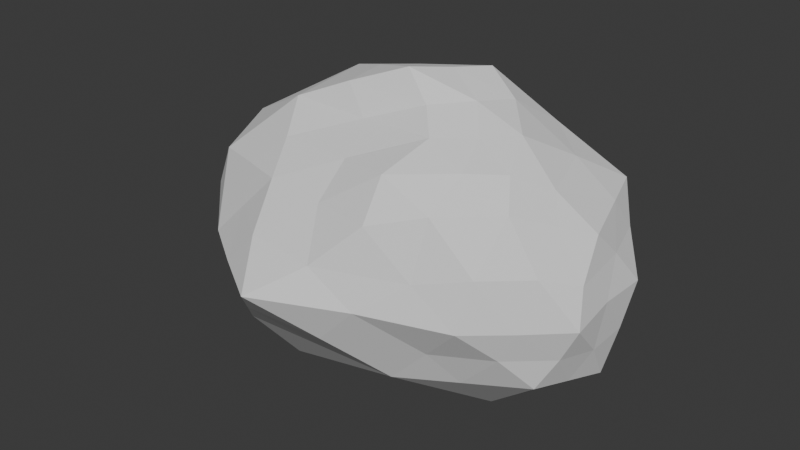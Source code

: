 # Source: Asteroid1.blend  (saved by Blender 4.0.36; exported with 4.5.12 LTS)
import bpy
from mathutils import Matrix  # noqa: F401  (used for matrix-valued properties, if any)

bpy.ops.wm.read_factory_settings(use_empty=True)
scene = bpy.context.scene
scene.name = 'Scene'

# ---- collections
col_collection = bpy.data.collections.new('Collection'); scene.collection.children.link(col_collection)

# ---- world
world_world = bpy.data.worlds.new('World'); scene.world = world_world
world_world.use_nodes = True; world_world.node_tree.nodes.clear()
_N = world_world.node_tree.nodes; _L = world_world.node_tree.links
n0 = _N.new('ShaderNodeOutputWorld'); n0.name = 'World Output'; n0.location = (300, 300)
n1 = _N.new('ShaderNodeBackground'); n1.name = 'Background'; n1.location = (10, 300)
n1.inputs[0].default_value = (0.05088, 0.05088, 0.05088, 1.0)
_L.new(n1.outputs[0], n0.inputs[0])
n0.is_active_output = True
world_world.color = (0.05088, 0.05088, 0.05088)
world_world.use_sun_shadow = False
world_world.sun_shadow_jitter_overblur = 0.0

# ---- meshes
me_icosphere = bpy.data.meshes.new('Icosphere')
me_icosphere.from_pydata([(-0.2189, 0.0295, -1.063), (1.326, -0.4413, -0.4802), (-0.6481, -0.896, -0.5266), (-1.461, -0.003415, -0.4506), (-0.3791, 0.8971, -0.4556), (1.245, 0.5591, -0.4587), (0.4027, -0.9374, 0.5178), (-1.19, -0.5258, 0.4472), (-1.117, 0.5237, 0.452), (0.5137, 0.7712, 0.6008), (1.468, -0.0779, 0.4765), (0.09684, -0.1441, 1.212), (-0.5788, -0.5408, -0.9598), (0.842, -0.1773, -0.9428), (0.4557, -0.7461, -0.6133), (1.496, 0.05946, -0.5479), (0.7729, 0.4038, -0.8947), (-1.073, -0.03252, -0.8904), (-1.249, -0.5275, -0.5667), (-0.2907, 0.5325, -0.7687), (-1.087, 0.5008, -0.5148), (0.4076, 0.8618, -0.5562), (1.572, -0.3858, -0.00498), (1.554, 0.3173, 0.02895), (-0.2436, -1.336, -0.01911), (1.022, -0.8491, -0.02188), (-1.563, -0.3092, -0.0002729), (-1.022, -0.8235, -0.02217), (-0.811, 0.811, 0.01296), (-1.501, 0.3095, 0.001116), (1.02, 0.8158, 0.0467), (0.01393, 1.098, -0.1137), (1.152, -0.547, 0.6742), (-0.4863, -0.7975, 0.5137), (-1.395, 2.072e-05, 0.5258), (-0.3481, 0.7445, 0.6354), (1.268, 0.589, 0.5504), (0.4745, -0.4126, 0.9219), (0.9554, -0.1456, 0.982), (-0.6832, -0.3366, 0.8926), (-0.6558, 0.2341, 0.9645), (0.4107, 0.3027, 1.169), (0.01393, 1.098, -0.1137), (0.5137, 0.7712, 0.6008), (-0.3481, 0.7445, 0.6354), (1.02, 0.8158, 0.0467), (-0.3989, -0.2556, -1.011), (1.084, -0.3093, -0.7115), (-0.0962, -0.821, -0.5699), (1.411, -0.1909, -0.5141), (1.009, 0.4815, -0.6767), (-0.6458, -0.001507, -0.9767), (-1.355, -0.2654, -0.5087), (-0.2548, 0.281, -0.9159), (-0.7361, 0.7033, -0.491), (0.8254, 0.7114, -0.5087), (1.455, -0.387, -0.2442), (1.491, 0.1194, 0.2802), (-0.4409, -1.118, -0.2716), (0.7279, -0.8941, 0.2263), (-1.512, -0.1563, -0.2254), (-1.106, -0.6746, 0.2125), (-0.5971, 0.8569, -0.2251), (-1.309, 0.4166, 0.2266), (1.132, 0.6875, -0.206), (1.02, 0.8158, 0.0467), (0.7552, -0.7656, 0.6217), (-0.8163, -0.6695, 0.486), (-1.256, 0.2619, 0.4889), (0.08281, 0.7579, 0.6181), (1.363, 0.2878, 0.5289), (0.3863, -0.7463, 0.7763), (0.559, -0.05591, 1.072), (-0.9364, -0.4312, 0.6699), (-0.8865, 0.3789, 0.7083), (0.4542, 0.522, 0.8928), (-0.6135, -0.7184, -0.7432), (0.3116, -0.07388, -1.003), (0.891, -0.5937, -0.5467), (1.37, 0.3093, -0.5033), (0.277, 0.2167, -0.9789), (-1.267, -0.01797, -0.6705), (-0.9487, -0.7117, -0.5467), (-0.3377, 0.7188, -0.6175), (-1.274, 0.2487, -0.4827), (0.02258, 0.8676, -0.4899), (1.513, -0.2824, 0.2334), (1.409, 0.4452, -0.2269), (0.0971, -1.098, 0.2148), (1.177, -0.6241, -0.2495), (-1.376, -0.4175, 0.2235), (-0.8351, -0.8598, -0.2744), (-0.9641, 0.6673, 0.2325), (-1.481, 0.153, -0.2247), (0.7668, 0.7935, 0.3238), (-0.1791, 0.9927, -0.2779), (1.325, -0.2911, 0.5594), (-0.03751, -0.8467, 0.4976), (-1.292, -0.2629, 0.4865), (-0.7326, 0.6341, 0.5437), (0.8929, 0.6814, 0.5733), (0.3119, -0.2385, 1.04), (1.215, -0.1625, 0.7129), (-0.301, -0.2548, 1.06), (-0.2873, 0.03054, 1.096), (0.2628, 0.09607, 1.182), (0.7025, 0.1412, 1.063), (1.108, 0.2223, 0.7724), (0.8334, 0.4322, 0.8653), (-0.1307, 0.2532, 1.075), (0.02312, 0.5084, 0.9102), (-0.502, 0.4893, 0.8), (-0.6695, -0.05122, 0.9286), (-1.026, 0.1171, 0.7452), (-1.039, -0.1683, 0.7092), (-0.08875, -0.3622, 0.8883), (-0.5621, -0.5753, 0.7089), (0.002414, -0.6379, 0.7379), (0.7299, -0.259, 0.9356), (0.7944, -0.511, 0.8173), (1.041, -0.3853, 0.8365), (1.399, 0.4446, 0.3042), (1.294, 0.5718, 0.02887), (1.145, 0.7033, 0.297), (-0.1748, 0.9324, 0.2462), (-0.4037, 0.962, -0.06013), (-0.5796, 0.7778, 0.3242), (-1.448, 0.1548, 0.2634), (-1.532, 0.0001547, 0.0004217), (-1.479, -0.1546, 0.2628), (-0.7579, -0.8092, 0.2448), (-0.6551, -1.071, -0.02634), (-0.4252, -1.045, 0.2319), (1.08, -0.7619, 0.3211), (1.299, -0.619, -0.01707), (1.358, -0.5245, 0.3261), (0.5052, 0.9739, -0.05599), (0.7131, 0.8398, -0.256), (0.2131, 0.9768, -0.3305), (-1.156, 0.5602, 0.007038), (-0.949, 0.6559, -0.2509), (-1.294, 0.4052, -0.2568), (-1.292, -0.5664, -0.01122), (-1.406, -0.4183, -0.2835), (-1.136, -0.6755, -0.2944), (0.4166, -1.06, -0.01181), (0.1287, -1.049, -0.3104), (0.7435, -0.7573, -0.3147), (1.547, -0.03977, 0.03271), (1.534, -0.1266, -0.2679), (1.53, 0.1916, -0.265), (0.5896, 0.6338, -0.7267), (0.2411, 0.4682, -0.8317), (0.05843, 0.6972, -0.6625), (-0.6888, 0.5167, -0.6418), (-0.6817, 0.25, -0.8295), (-1.08, 0.2342, -0.7026), (-1.161, -0.28, -0.7286), (-0.8258, -0.2867, -0.9251), (-0.9141, -0.5341, -0.7633), (1.134, 0.2316, -0.7213), (1.169, -0.0589, -0.7454), (0.8074, 0.1133, -0.9188), (-0.06157, -0.6434, -0.7866), (0.1316, -0.359, -0.9513), (0.6488, -0.4617, -0.778), (0.2547, 0.9478, 0.2261), (0.08281, 0.7579, 0.6181), (0.7668, 0.7935, 0.3238), (-0.1748, 0.9324, 0.2462), (0.5052, 0.9739, -0.05599), (0.5137, 0.7712, 0.6008), (0.01393, 1.098, -0.1137), (-0.3481, 0.7445, 0.6354), (-0.1748, 0.9324, 0.2462), (0.08281, 0.7579, 0.6181), (0.7668, 0.7935, 0.3238), (0.5052, 0.9739, -0.05599)], [], [(0, 77, 46), (1, 47, 49), (0, 46, 51), (0, 51, 53), (0, 53, 80), (1, 49, 56), (2, 48, 58), (3, 52, 60), (4, 54, 62), (5, 55, 64), (1, 56, 89), (2, 58, 91), (3, 60, 93), (4, 62, 95), (5, 64, 87), (6, 66, 71), (7, 67, 73), (8, 68, 74), (9, 69, 75), (10, 70, 102), (38, 106, 72), (38, 107, 106), (36, 100, 108), (41, 109, 105), (41, 110, 109), (35, 99, 111), (40, 112, 104), (40, 113, 112), (34, 98, 114), (39, 115, 103), (39, 116, 115), (33, 97, 117), (37, 118, 101), (37, 119, 118), (32, 96, 120), (23, 121, 57), (23, 122, 121), (30, 94, 123), (177, 172, 42, 170), (31, 125, 124), (28, 92, 126), (29, 127, 63), (29, 128, 127), (26, 90, 129), (27, 130, 61), (27, 131, 130), (24, 88, 132), (25, 133, 59), (25, 134, 133), (22, 86, 135), (176, 65, 45, 168), (30, 137, 136), (21, 85, 138), (28, 139, 92), (28, 140, 139), (20, 84, 141), (26, 142, 90), (26, 143, 142), (18, 82, 144), (24, 145, 88), (24, 146, 145), (14, 78, 147), (22, 148, 86), (22, 149, 148), (15, 79, 150), (16, 151, 50), (16, 152, 151), (19, 83, 153), (19, 154, 83), (19, 155, 154), (17, 81, 156), (17, 157, 81), (17, 158, 157), (12, 76, 159), (15, 160, 79), (15, 161, 160), (13, 77, 162), (12, 163, 76), (12, 164, 163), (13, 47, 165), (42, 169, 166), (45, 170, 168), (175, 171, 43, 167), (174, 173, 44, 169), (172, 174, 169, 42), (31, 124, 174, 172), (124, 35, 173, 174), (173, 175, 167, 44), (35, 69, 175, 173), (69, 9, 171, 175), (168, 166, 43), (168, 170, 166), (170, 42, 166), (166, 167, 43), (166, 169, 167), (169, 44, 167), (165, 78, 14), (165, 47, 78), (47, 1, 78), (163, 165, 14), (163, 164, 165), (164, 13, 165), (76, 48, 2), (76, 163, 48), (163, 14, 48), (162, 80, 16), (162, 77, 80), (77, 0, 80), (160, 162, 16), (160, 161, 162), (161, 13, 162), (79, 50, 5), (79, 160, 50), (160, 16, 50), (159, 82, 18), (159, 76, 82), (76, 2, 82), (157, 159, 18), (157, 158, 159), (158, 12, 159), (81, 52, 3), (81, 157, 52), (157, 18, 52), (156, 84, 20), (156, 81, 84), (81, 3, 84), (154, 156, 20), (154, 155, 156), (155, 17, 156), (83, 54, 4), (83, 154, 54), (154, 20, 54), (153, 85, 21), (153, 83, 85), (83, 4, 85), (151, 153, 21), (151, 152, 153), (152, 19, 153), (50, 55, 5), (50, 151, 55), (151, 21, 55), (150, 87, 23), (150, 79, 87), (79, 5, 87), (148, 150, 23), (148, 149, 150), (149, 15, 150), (86, 57, 10), (86, 148, 57), (148, 23, 57), (147, 89, 25), (147, 78, 89), (78, 1, 89), (145, 147, 25), (145, 146, 147), (146, 14, 147), (88, 59, 6), (88, 145, 59), (145, 25, 59), (144, 91, 27), (144, 82, 91), (82, 2, 91), (142, 144, 27), (142, 143, 144), (143, 18, 144), (90, 61, 7), (90, 142, 61), (142, 27, 61), (141, 93, 29), (141, 84, 93), (84, 3, 93), (139, 141, 29), (139, 140, 141), (140, 20, 141), (92, 63, 8), (92, 139, 63), (139, 29, 63), (138, 95, 31), (138, 85, 95), (85, 4, 95), (136, 138, 31), (136, 137, 138), (137, 21, 138), (171, 176, 168, 43), (9, 94, 176, 171), (94, 30, 65, 176), (135, 96, 32), (135, 86, 96), (86, 10, 96), (133, 135, 32), (133, 134, 135), (134, 22, 135), (59, 66, 6), (59, 133, 66), (133, 32, 66), (132, 97, 33), (132, 88, 97), (88, 6, 97), (130, 132, 33), (130, 131, 132), (131, 24, 132), (61, 67, 7), (61, 130, 67), (130, 33, 67), (129, 98, 34), (129, 90, 98), (90, 7, 98), (127, 129, 34), (127, 128, 129), (128, 26, 129), (63, 68, 8), (63, 127, 68), (127, 34, 68), (126, 99, 35), (126, 92, 99), (92, 8, 99), (124, 126, 35), (124, 125, 126), (125, 28, 126), (65, 177, 170, 45), (30, 136, 177, 65), (136, 31, 172, 177), (123, 100, 36), (123, 94, 100), (94, 9, 100), (121, 123, 36), (121, 122, 123), (122, 30, 123), (57, 70, 10), (57, 121, 70), (121, 36, 70), (120, 102, 38), (120, 96, 102), (96, 10, 102), (118, 120, 38), (118, 119, 120), (119, 32, 120), (101, 72, 11), (101, 118, 72), (118, 38, 72), (117, 71, 37), (117, 97, 71), (97, 6, 71), (115, 117, 37), (115, 116, 117), (116, 33, 117), (103, 101, 11), (103, 115, 101), (115, 37, 101), (114, 73, 39), (114, 98, 73), (98, 7, 73), (112, 114, 39), (112, 113, 114), (113, 34, 114), (104, 103, 11), (104, 112, 103), (112, 39, 103), (111, 74, 40), (111, 99, 74), (99, 8, 74), (109, 111, 40), (109, 110, 111), (110, 35, 111), (105, 104, 11), (105, 109, 104), (109, 40, 104), (108, 75, 41), (108, 100, 75), (100, 9, 75), (106, 108, 41), (106, 107, 108), (107, 36, 108), (72, 105, 11), (72, 106, 105), (106, 41, 105), (102, 107, 38), (102, 70, 107), (70, 36, 107), (75, 110, 41), (75, 69, 110), (69, 35, 110), (74, 113, 40), (74, 68, 113), (68, 34, 113), (73, 116, 39), (73, 67, 116), (67, 33, 116), (71, 119, 37), (71, 66, 119), (66, 32, 119), (87, 122, 23), (87, 64, 122), (64, 30, 122), (95, 125, 31), (95, 62, 125), (62, 28, 125), (93, 128, 29), (93, 60, 128), (60, 26, 128), (91, 131, 27), (91, 58, 131), (58, 24, 131), (89, 134, 25), (89, 56, 134), (56, 22, 134), (64, 137, 30), (64, 55, 137), (55, 21, 137), (62, 140, 28), (62, 54, 140), (54, 20, 140), (60, 143, 26), (60, 52, 143), (52, 18, 143), (58, 146, 24), (58, 48, 146), (48, 14, 146), (56, 149, 22), (56, 49, 149), (49, 15, 149), (80, 152, 16), (80, 53, 152), (53, 19, 152), (53, 155, 19), (53, 51, 155), (51, 17, 155), (51, 158, 17), (51, 46, 158), (46, 12, 158), (49, 161, 15), (49, 47, 161), (47, 13, 161), (46, 164, 12), (46, 77, 164), (77, 13, 164)])
_uv = me_icosphere.uv_layers.new(name='UVMap')
_uv.uv.foreach_set('vector', [0.1818, 0.0, 0.2045, 0.03937, 0.1591, 0.03937, 0.2727, 0.1575, 0.2955, 0.1181, 0.3182, 0.1575, 0.9091, 0.0, 0.9318, 0.03937, 0.8864, 0.03937, 0.7273, 0.0, 0.75, 0.03937, 0.7045, 0.03937, 0.5455, 0.0, 0.5682, 0.03937, 0.5227, 0.03937, 0.2727, 0.1575, 0.3182, 0.1575, 0.2955, 0.1968, 0.09091, 0.1575, 0.1364, 0.1575, 0.1136, 0.1968, 0.8182, 0.1575, 0.8636, 0.1575, 0.8409, 0.1968, 0.6364, 0.1575, 0.6818, 0.1575, 0.6591, 0.1968, 0.4545, 0.1575, 0.5, 0.1575, 0.4773, 0.1968, 0.2727, 0.1575, 0.2955, 0.1968, 0.25, 0.1968, 0.09091, 0.1575, 0.1136, 0.1968, 0.06818, 0.1968, 0.8182, 0.1575, 0.8409, 0.1968, 0.7955, 0.1968, 0.6364, 0.1575, 0.6591, 0.1968, 0.6136, 0.1968, 0.4545, 0.1575, 0.4773, 0.1968, 0.4318, 0.1968, 0.1818, 0.3149, 0.2273, 0.3149, 0.2045, 0.3543, 0.0, 0.3149, 0.04545, 0.3149, 0.02273, 0.3543, 0.7273, 0.3149, 0.7727, 0.3149, 0.75, 0.3543, 0.5455, 0.3149, 0.5909, 0.3149, 0.5682, 0.3543, 0.3636, 0.3149, 0.4091, 0.3149, 0.3864, 0.3543, 0.4091, 0.3937, 0.4545, 0.3937, 0.4318, 0.433, 0.4091, 0.3937, 0.4318, 0.3543, 0.4545, 0.3937, 0.4545, 0.3149, 0.5, 0.3149, 0.4773, 0.3543, 0.5909, 0.3937, 0.6364, 0.3937, 0.6136, 0.433, 0.5909, 0.3937, 0.6136, 0.3543, 0.6364, 0.3937, 0.6364, 0.3149, 0.6818, 0.3149, 0.6591, 0.3543, 0.7727, 0.3937, 0.8182, 0.3937, 0.7955, 0.433, 0.7727, 0.3937, 0.7955, 0.3543, 0.8182, 0.3937, 0.8182, 0.3149, 0.8636, 0.3149, 0.8409, 0.3543, 0.04546, 0.3937, 0.09091, 0.3937, 0.06818, 0.433, 0.04546, 0.3937, 0.06818, 0.3543, 0.09091, 0.3937, 0.09091, 0.3149, 0.1364, 0.3149, 0.1136, 0.3543, 0.2273, 0.3937, 0.2727, 0.3937, 0.25, 0.433, 0.2273, 0.3937, 0.25, 0.3543, 0.2727, 0.3937, 0.2727, 0.3149, 0.3182, 0.3149, 0.2955, 0.3543, 0.4091, 0.2362, 0.4318, 0.2756, 0.3864, 0.2756, 0.4091, 0.2362, 0.4545, 0.2362, 0.4318, 0.2756, 0.5, 0.2362, 0.5227, 0.2756, 0.4773, 0.2756, 0.5455, 0.2362, 0.5909, 0.2362, 0.5909, 0.2362, 0.5455, 0.2362, 0.5909, 0.2362, 0.6364, 0.2362, 0.6136, 0.2756, 0.6818, 0.2362, 0.7045, 0.2756, 0.6591, 0.2756, 0.7727, 0.2362, 0.7955, 0.2756, 0.75, 0.2756, 0.7727, 0.2362, 0.8182, 0.2362, 0.7955, 0.2756, 0.8636, 0.2362, 0.8864, 0.2756, 0.8409, 0.2756, 0.04546, 0.2362, 0.06818, 0.2756, 0.02273, 0.2756, 0.04546, 0.2362, 0.09091, 0.2362, 0.06818, 0.2756, 0.1364, 0.2362, 0.1591, 0.2756, 0.1136, 0.2756, 0.2273, 0.2362, 0.25, 0.2756, 0.2045, 0.2756, 0.2273, 0.2362, 0.2727, 0.2362, 0.25, 0.2756, 0.3182, 0.2362, 0.3409, 0.2756, 0.2955, 0.2756, 0.5227, 0.2756, 0.5, 0.2362, 0.5, 0.2362, 0.5227, 0.2756, 0.5, 0.2362, 0.5227, 0.1968, 0.5455, 0.2362, 0.5455, 0.1575, 0.5909, 0.1575, 0.5682, 0.1968, 0.6818, 0.2362, 0.7273, 0.2362, 0.7045, 0.2756, 0.6818, 0.2362, 0.7045, 0.1968, 0.7273, 0.2362, 0.7273, 0.1575, 0.7727, 0.1575, 0.75, 0.1968, 0.8636, 0.2362, 0.9091, 0.2362, 0.8864, 0.2756, 0.8636, 0.2362, 0.8864, 0.1968, 0.9091, 0.2362, 0.9091, 0.1575, 0.9545, 0.1575, 0.9318, 0.1968, 0.1364, 0.2362, 0.1818, 0.2362, 0.1591, 0.2756, 0.1364, 0.2362, 0.1591, 0.1968, 0.1818, 0.2362, 0.1818, 0.1575, 0.2273, 0.1575, 0.2045, 0.1968, 0.3182, 0.2362, 0.3636, 0.2362, 0.3409, 0.2756, 0.3182, 0.2362, 0.3409, 0.1968, 0.3636, 0.2362, 0.3636, 0.1575, 0.4091, 0.1575, 0.3864, 0.1968, 0.5, 0.07873, 0.5227, 0.1181, 0.4773, 0.1181, 0.5, 0.07873, 0.5455, 0.07873, 0.5227, 0.1181, 0.5909, 0.07873, 0.6136, 0.1181, 0.5682, 0.1181, 0.6818, 0.07873, 0.7045, 0.1181, 0.6591, 0.1181, 0.6818, 0.07873, 0.7273, 0.07873, 0.7045, 0.1181, 0.7727, 0.07873, 0.7955, 0.1181, 0.75, 0.1181, 0.8636, 0.07873, 0.8864, 0.1181, 0.8409, 0.1181, 0.8636, 0.07873, 0.9091, 0.07873, 0.8864, 0.1181, 0.9545, 0.07873, 0.9773, 0.1181, 0.9318, 0.1181, 0.3636, 0.1575, 0.3864, 0.1181, 0.4091, 0.1575, 0.3636, 0.1575, 0.3409, 0.1181, 0.3864, 0.1181, 0.3182, 0.07873, 0.3409, 0.03937, 0.3636, 0.07873, 0.1364, 0.07873, 0.1591, 0.1181, 0.1136, 0.1181, 0.1364, 0.07873, 0.1818, 0.07873, 0.1591, 0.1181, 0.2273, 0.07873, 0.25, 0.1181, 0.2045, 0.1181, 0.5909, 0.2362, 0.6136, 0.2756, 0.5682, 0.2756, 0.5, 0.2362, 0.5455, 0.2362, 0.5227, 0.2756, 0.5909, 0.3149, 0.5455, 0.3149, 0.5455, 0.3149, 0.5909, 0.3149, 0.6136, 0.2756, 0.6364, 0.3149, 0.6364, 0.3149, 0.6136, 0.2756, 0.5909, 0.2362, 0.6136, 0.2756, 0.6136, 0.2756, 0.5909, 0.2362, 0.5909, 0.2362, 0.6136, 0.2756, 0.6136, 0.2756, 0.5909, 0.2362, 0.6136, 0.2756, 0.6364, 0.3149, 0.6364, 0.3149, 0.6136, 0.2756, 0.6364, 0.3149, 0.5909, 0.3149, 0.5909, 0.3149, 0.6364, 0.3149, 0.6364, 0.3149, 0.5909, 0.3149, 0.5909, 0.3149, 0.6364, 0.3149, 0.5909, 0.3149, 0.5455, 0.3149, 0.5455, 0.3149, 0.5909, 0.3149, 0.5227, 0.2756, 0.5682, 0.2756, 0.5455, 0.3149, 0.5227, 0.2756, 0.5455, 0.2362, 0.5682, 0.2756, 0.5455, 0.2362, 0.5909, 0.2362, 0.5682, 0.2756, 0.5682, 0.2756, 0.5909, 0.3149, 0.5455, 0.3149, 0.5682, 0.2756, 0.6136, 0.2756, 0.5909, 0.3149, 0.6136, 0.2756, 0.6364, 0.3149, 0.5909, 0.3149, 0.2045, 0.1181, 0.2273, 0.1575, 0.1818, 0.1575, 0.2045, 0.1181, 0.25, 0.1181, 0.2273, 0.1575, 0.25, 0.1181, 0.2727, 0.1575, 0.2273, 0.1575, 0.1591, 0.1181, 0.2045, 0.1181, 0.1818, 0.1575, 0.1591, 0.1181, 0.1818, 0.07873, 0.2045, 0.1181, 0.1818, 0.07873, 0.2273, 0.07873, 0.2045, 0.1181, 0.1136, 0.1181, 0.1364, 0.1575, 0.09091, 0.1575, 0.1136, 0.1181, 0.1591, 0.1181, 0.1364, 0.1575, 0.1591, 0.1181, 0.1818, 0.1575, 0.1364, 0.1575, 0.3636, 0.07873, 0.3864, 0.03937, 0.4091, 0.07873, 0.3636, 0.07873, 0.3409, 0.03937, 0.3864, 0.03937, 0.3409, 0.03937, 0.3636, 0.0, 0.3864, 0.03937, 0.3864, 0.1181, 0.3636, 0.07873, 0.4091, 0.07873, 0.3864, 0.1181, 0.3409, 0.1181, 0.3636, 0.07873, 0.3409, 0.1181, 0.3182, 0.07873, 0.3636, 0.07873, 0.4091, 0.1575, 0.4318, 0.1181, 0.4545, 0.1575, 0.4091, 0.1575, 0.3864, 0.1181, 0.4318, 0.1181, 0.3864, 0.1181, 0.4091, 0.07873, 0.4318, 0.1181, 0.9318, 0.1181, 0.9545, 0.1575, 0.9091, 0.1575, 0.9318, 0.1181, 0.9773, 0.1181, 0.9545, 0.1575, 0.9773, 0.1181, 1.0, 0.1575, 0.9545, 0.1575, 0.8864, 0.1181, 0.9318, 0.1181, 0.9091, 0.1575, 0.8864, 0.1181, 0.9091, 0.07873, 0.9318, 0.1181, 0.9091, 0.07873, 0.9545, 0.07873, 0.9318, 0.1181, 0.8409, 0.1181, 0.8636, 0.1575, 0.8182, 0.1575, 0.8409, 0.1181, 0.8864, 0.1181, 0.8636, 0.1575, 0.8864, 0.1181, 0.9091, 0.1575, 0.8636, 0.1575, 0.75, 0.1181, 0.7727, 0.1575, 0.7273, 0.1575, 0.75, 0.1181, 0.7955, 0.1181, 0.7727, 0.1575, 0.7955, 0.1181, 0.8182, 0.1575, 0.7727, 0.1575, 0.7045, 0.1181, 0.75, 0.1181, 0.7273, 0.1575, 0.7045, 0.1181, 0.7273, 0.07873, 0.75, 0.1181, 0.7273, 0.07873, 0.7727, 0.07873, 0.75, 0.1181, 0.6591, 0.1181, 0.6818, 0.1575, 0.6364, 0.1575, 0.6591, 0.1181, 0.7045, 0.1181, 0.6818, 0.1575, 0.7045, 0.1181, 0.7273, 0.1575, 0.6818, 0.1575, 0.5682, 0.1181, 0.5909, 0.1575, 0.5455, 0.1575, 0.5682, 0.1181, 0.6136, 0.1181, 0.5909, 0.1575, 0.6136, 0.1181, 0.6364, 0.1575, 0.5909, 0.1575, 0.5227, 0.1181, 0.5682, 0.1181, 0.5455, 0.1575, 0.5227, 0.1181, 0.5455, 0.07873, 0.5682, 0.1181, 0.5455, 0.07873, 0.5909, 0.07873, 0.5682, 0.1181, 0.4773, 0.1181, 0.5, 0.1575, 0.4545, 0.1575, 0.4773, 0.1181, 0.5227, 0.1181, 0.5, 0.1575, 0.5227, 0.1181, 0.5455, 0.1575, 0.5, 0.1575, 0.3864, 0.1968, 0.4318, 0.1968, 0.4091, 0.2362, 0.3864, 0.1968, 0.4091, 0.1575, 0.4318, 0.1968, 0.4091, 0.1575, 0.4545, 0.1575, 0.4318, 0.1968, 0.3636, 0.2362, 0.3864, 0.1968, 0.4091, 0.2362, 0.3636, 0.2362, 0.3409, 0.1968, 0.3864, 0.1968, 0.3409, 0.1968, 0.3636, 0.1575, 0.3864, 0.1968, 0.3409, 0.2756, 0.3864, 0.2756, 0.3636, 0.3149, 0.3409, 0.2756, 0.3636, 0.2362, 0.3864, 0.2756, 0.3636, 0.2362, 0.4091, 0.2362, 0.3864, 0.2756, 0.2045, 0.1968, 0.25, 0.1968, 0.2273, 0.2362, 0.2045, 0.1968, 0.2273, 0.1575, 0.25, 0.1968, 0.2273, 0.1575, 0.2727, 0.1575, 0.25, 0.1968, 0.1818, 0.2362, 0.2045, 0.1968, 0.2273, 0.2362, 0.1818, 0.2362, 0.1591, 0.1968, 0.2045, 0.1968, 0.1591, 0.1968, 0.1818, 0.1575, 0.2045, 0.1968, 0.1591, 0.2756, 0.2045, 0.2756, 0.1818, 0.3149, 0.1591, 0.2756, 0.1818, 0.2362, 0.2045, 0.2756, 0.1818, 0.2362, 0.2273, 0.2362, 0.2045, 0.2756, 0.9318, 0.1968, 0.9773, 0.1968, 0.9545, 0.2362, 0.9318, 0.1968, 0.9545, 0.1575, 0.9773, 0.1968, 0.9545, 0.1575, 1.0, 0.1575, 0.9773, 0.1968, 0.9091, 0.2362, 0.9318, 0.1968, 0.9545, 0.2362, 0.9091, 0.2362, 0.8864, 0.1968, 0.9318, 0.1968, 0.8864, 0.1968, 0.9091, 0.1575, 0.9318, 0.1968, 0.8864, 0.2756, 0.9318, 0.2756, 0.9091, 0.3149, 0.8864, 0.2756, 0.9091, 0.2362, 0.9318, 0.2756, 0.9091, 0.2362, 0.9545, 0.2362, 0.9318, 0.2756, 0.75, 0.1968, 0.7955, 0.1968, 0.7727, 0.2362, 0.75, 0.1968, 0.7727, 0.1575, 0.7955, 0.1968, 0.7727, 0.1575, 0.8182, 0.1575, 0.7955, 0.1968, 0.7273, 0.2362, 0.75, 0.1968, 0.7727, 0.2362, 0.7273, 0.2362, 0.7045, 0.1968, 0.75, 0.1968, 0.7045, 0.1968, 0.7273, 0.1575, 0.75, 0.1968, 0.7045, 0.2756, 0.75, 0.2756, 0.7273, 0.3149, 0.7045, 0.2756, 0.7273, 0.2362, 0.75, 0.2756, 0.7273, 0.2362, 0.7727, 0.2362, 0.75, 0.2756, 0.5682, 0.1968, 0.6136, 0.1968, 0.5909, 0.2362, 0.5682, 0.1968, 0.5909, 0.1575, 0.6136, 0.1968, 0.5909, 0.1575, 0.6364, 0.1575, 0.6136, 0.1968, 0.5455, 0.2362, 0.5682, 0.1968, 0.5909, 0.2362, 0.5455, 0.2362, 0.5227, 0.1968, 0.5682, 0.1968, 0.5227, 0.1968, 0.5455, 0.1575, 0.5682, 0.1968, 0.5455, 0.3149, 0.5227, 0.2756, 0.5227, 0.2756, 0.5455, 0.3149, 0.5455, 0.3149, 0.5227, 0.2756, 0.5227, 0.2756, 0.5455, 0.3149, 0.5227, 0.2756, 0.5, 0.2362, 0.5, 0.2362, 0.5227, 0.2756, 0.2955, 0.2756, 0.3182, 0.3149, 0.2727, 0.3149, 0.2955, 0.2756, 0.3409, 0.2756, 0.3182, 0.3149, 0.3409, 0.2756, 0.3636, 0.3149, 0.3182, 0.3149, 0.25, 0.2756, 0.2955, 0.2756, 0.2727, 0.3149, 0.25, 0.2756, 0.2727, 0.2362, 0.2955, 0.2756, 0.2727, 0.2362, 0.3182, 0.2362, 0.2955, 0.2756, 0.2045, 0.2756, 0.2273, 0.3149, 0.1818, 0.3149, 0.2045, 0.2756, 0.25, 0.2756, 0.2273, 0.3149, 0.25, 0.2756, 0.2727, 0.3149, 0.2273, 0.3149, 0.1136, 0.2756, 0.1364, 0.3149, 0.09091, 0.3149, 0.1136, 0.2756, 0.1591, 0.2756, 0.1364, 0.3149, 0.1591, 0.2756, 0.1818, 0.3149, 0.1364, 0.3149, 0.06818, 0.2756, 0.1136, 0.2756, 0.09091, 0.3149, 0.06818, 0.2756, 0.09091, 0.2362, 0.1136, 0.2756, 0.09091, 0.2362, 0.1364, 0.2362, 0.1136, 0.2756, 0.02273, 0.2756, 0.04545, 0.3149, 0.0, 0.3149, 0.02273, 0.2756, 0.06818, 0.2756, 0.04545, 0.3149, 0.06818, 0.2756, 0.09091, 0.3149, 0.04545, 0.3149, 0.8409, 0.2756, 0.8636, 0.3149, 0.8182, 0.3149, 0.8409, 0.2756, 0.8864, 0.2756, 0.8636, 0.3149, 0.8864, 0.2756, 0.9091, 0.3149, 0.8636, 0.3149, 0.7955, 0.2756, 0.8409, 0.2756, 0.8182, 0.3149, 0.7955, 0.2756, 0.8182, 0.2362, 0.8409, 0.2756, 0.8182, 0.2362, 0.8636, 0.2362, 0.8409, 0.2756, 0.75, 0.2756, 0.7727, 0.3149, 0.7273, 0.3149, 0.75, 0.2756, 0.7955, 0.2756, 0.7727, 0.3149, 0.7955, 0.2756, 0.8182, 0.3149, 0.7727, 0.3149, 0.6591, 0.2756, 0.6818, 0.3149, 0.6364, 0.3149, 0.6591, 0.2756, 0.7045, 0.2756, 0.6818, 0.3149, 0.7045, 0.2756, 0.7273, 0.3149, 0.6818, 0.3149, 0.6136, 0.2756, 0.6591, 0.2756, 0.6364, 0.3149, 0.6136, 0.2756, 0.6364, 0.2362, 0.6591, 0.2756, 0.6364, 0.2362, 0.6818, 0.2362, 0.6591, 0.2756, 0.5, 0.2362, 0.5455, 0.2362, 0.5455, 0.2362, 0.5, 0.2362, 0.5, 0.2362, 0.5455, 0.2362, 0.5455, 0.2362, 0.5, 0.2362, 0.5455, 0.2362, 0.5909, 0.2362, 0.5909, 0.2362, 0.5455, 0.2362, 0.4773, 0.2756, 0.5, 0.3149, 0.4545, 0.3149, 0.4773, 0.2756, 0.5227, 0.2756, 0.5, 0.3149, 0.5227, 0.2756, 0.5455, 0.3149, 0.5, 0.3149, 0.4318, 0.2756, 0.4773, 0.2756, 0.4545, 0.3149, 0.4318, 0.2756, 0.4545, 0.2362, 0.4773, 0.2756, 0.4545, 0.2362, 0.5, 0.2362, 0.4773, 0.2756, 0.3864, 0.2756, 0.4091, 0.3149, 0.3636, 0.3149, 0.3864, 0.2756, 0.4318, 0.2756, 0.4091, 0.3149, 0.4318, 0.2756, 0.4545, 0.3149, 0.4091, 0.3149, 0.2955, 0.3543, 0.3409, 0.3543, 0.3182, 0.3937, 0.2955, 0.3543, 0.3182, 0.3149, 0.3409, 0.3543, 0.3182, 0.3149, 0.3636, 0.3149, 0.3409, 0.3543, 0.2727, 0.3937, 0.2955, 0.3543, 0.3182, 0.3937, 0.2727, 0.3937, 0.25, 0.3543, 0.2955, 0.3543, 0.25, 0.3543, 0.2727, 0.3149, 0.2955, 0.3543, 0.25, 0.433, 0.2955, 0.433, 0.2727, 0.4724, 0.25, 0.433, 0.2727, 0.3937, 0.2955, 0.433, 0.2727, 0.3937, 0.3182, 0.3937, 0.2955, 0.433, 0.1136, 0.3543, 0.1591, 0.3543, 0.1364, 0.3937, 0.1136, 0.3543, 0.1364, 0.3149, 0.1591, 0.3543, 0.1364, 0.3149, 0.1818, 0.3149, 0.1591, 0.3543, 0.09091, 0.3937, 0.1136, 0.3543, 0.1364, 0.3937, 0.09091, 0.3937, 0.06818, 0.3543, 0.1136, 0.3543, 0.06818, 0.3543, 0.09091, 0.3149, 0.1136, 0.3543, 0.06818, 0.433, 0.1136, 0.433, 0.09091, 0.4724, 0.06818, 0.433, 0.09091, 0.3937, 0.1136, 0.433, 0.09091, 0.3937, 0.1364, 0.3937, 0.1136, 0.433, 0.8409, 0.3543, 0.8864, 0.3543, 0.8636, 0.3937, 0.8409, 0.3543, 0.8636, 0.3149, 0.8864, 0.3543, 0.8636, 0.3149, 0.9091, 0.3149, 0.8864, 0.3543, 0.8182, 0.3937, 0.8409, 0.3543, 0.8636, 0.3937, 0.8182, 0.3937, 0.7955, 0.3543, 0.8409, 0.3543, 0.7955, 0.3543, 0.8182, 0.3149, 0.8409, 0.3543, 0.7955, 0.433, 0.8409, 0.433, 0.8182, 0.4724, 0.7955, 0.433, 0.8182, 0.3937, 0.8409, 0.433, 0.8182, 0.3937, 0.8636, 0.3937, 0.8409, 0.433, 0.6591, 0.3543, 0.7045, 0.3543, 0.6818, 0.3937, 0.6591, 0.3543, 0.6818, 0.3149, 0.7045, 0.3543, 0.6818, 0.3149, 0.7273, 0.3149, 0.7045, 0.3543, 0.6364, 0.3937, 0.6591, 0.3543, 0.6818, 0.3937, 0.6364, 0.3937, 0.6136, 0.3543, 0.6591, 0.3543, 0.6136, 0.3543, 0.6364, 0.3149, 0.6591, 0.3543, 0.6136, 0.433, 0.6591, 0.433, 0.6364, 0.4724, 0.6136, 0.433, 0.6364, 0.3937, 0.6591, 0.433, 0.6364, 0.3937, 0.6818, 0.3937, 0.6591, 0.433, 0.4773, 0.3543, 0.5227, 0.3543, 0.5, 0.3937, 0.4773, 0.3543, 0.5, 0.3149, 0.5227, 0.3543, 0.5, 0.3149, 0.5455, 0.3149, 0.5227, 0.3543, 0.4545, 0.3937, 0.4773, 0.3543, 0.5, 0.3937, 0.4545, 0.3937, 0.4318, 0.3543, 0.4773, 0.3543, 0.4318, 0.3543, 0.4545, 0.3149, 0.4773, 0.3543, 0.4318, 0.433, 0.4773, 0.433, 0.4545, 0.4724, 0.4318, 0.433, 0.4545, 0.3937, 0.4773, 0.433, 0.4545, 0.3937, 0.5, 0.3937, 0.4773, 0.433, 0.3864, 0.3543, 0.4318, 0.3543, 0.4091, 0.3937, 0.3864, 0.3543, 0.4091, 0.3149, 0.4318, 0.3543, 0.4091, 0.3149, 0.4545, 0.3149, 0.4318, 0.3543, 0.5682, 0.3543, 0.6136, 0.3543, 0.5909, 0.3937, 0.5682, 0.3543, 0.5909, 0.3149, 0.6136, 0.3543, 0.5909, 0.3149, 0.6364, 0.3149, 0.6136, 0.3543, 0.75, 0.3543, 0.7955, 0.3543, 0.7727, 0.3937, 0.75, 0.3543, 0.7727, 0.3149, 0.7955, 0.3543, 0.7727, 0.3149, 0.8182, 0.3149, 0.7955, 0.3543, 0.02273, 0.3543, 0.06818, 0.3543, 0.04546, 0.3937, 0.02273, 0.3543, 0.04545, 0.3149, 0.06818, 0.3543, 0.04545, 0.3149, 0.09091, 0.3149, 0.06818, 0.3543, 0.2045, 0.3543, 0.25, 0.3543, 0.2273, 0.3937, 0.2045, 0.3543, 0.2273, 0.3149, 0.25, 0.3543, 0.2273, 0.3149, 0.2727, 0.3149, 0.25, 0.3543, 0.4318, 0.1968, 0.4545, 0.2362, 0.4091, 0.2362, 0.4318, 0.1968, 0.4773, 0.1968, 0.4545, 0.2362, 0.4773, 0.1968, 0.5, 0.2362, 0.4545, 0.2362, 0.6136, 0.1968, 0.6364, 0.2362, 0.5909, 0.2362, 0.6136, 0.1968, 0.6591, 0.1968, 0.6364, 0.2362, 0.6591, 0.1968, 0.6818, 0.2362, 0.6364, 0.2362, 0.7955, 0.1968, 0.8182, 0.2362, 0.7727, 0.2362, 0.7955, 0.1968, 0.8409, 0.1968, 0.8182, 0.2362, 0.8409, 0.1968, 0.8636, 0.2362, 0.8182, 0.2362, 0.06818, 0.1968, 0.09091, 0.2362, 0.04546, 0.2362, 0.06818, 0.1968, 0.1136, 0.1968, 0.09091, 0.2362, 0.1136, 0.1968, 0.1364, 0.2362, 0.09091, 0.2362, 0.25, 0.1968, 0.2727, 0.2362, 0.2273, 0.2362, 0.25, 0.1968, 0.2955, 0.1968, 0.2727, 0.2362, 0.2955, 0.1968, 0.3182, 0.2362, 0.2727, 0.2362, 0.4773, 0.1968, 0.5227, 0.1968, 0.5, 0.2362, 0.4773, 0.1968, 0.5, 0.1575, 0.5227, 0.1968, 0.5, 0.1575, 0.5455, 0.1575, 0.5227, 0.1968, 0.6591, 0.1968, 0.7045, 0.1968, 0.6818, 0.2362, 0.6591, 0.1968, 0.6818, 0.1575, 0.7045, 0.1968, 0.6818, 0.1575, 0.7273, 0.1575, 0.7045, 0.1968, 0.8409, 0.1968, 0.8864, 0.1968, 0.8636, 0.2362, 0.8409, 0.1968, 0.8636, 0.1575, 0.8864, 0.1968, 0.8636, 0.1575, 0.9091, 0.1575, 0.8864, 0.1968, 0.1136, 0.1968, 0.1591, 0.1968, 0.1364, 0.2362, 0.1136, 0.1968, 0.1364, 0.1575, 0.1591, 0.1968, 0.1364, 0.1575, 0.1818, 0.1575, 0.1591, 0.1968, 0.2955, 0.1968, 0.3409, 0.1968, 0.3182, 0.2362, 0.2955, 0.1968, 0.3182, 0.1575, 0.3409, 0.1968, 0.3182, 0.1575, 0.3636, 0.1575, 0.3409, 0.1968, 0.5227, 0.03937, 0.5455, 0.07873, 0.5, 0.07873, 0.5227, 0.03937, 0.5682, 0.03937, 0.5455, 0.07873, 0.5682, 0.03937, 0.5909, 0.07873, 0.5455, 0.07873, 0.7045, 0.03937, 0.7273, 0.07873, 0.6818, 0.07873, 0.7045, 0.03937, 0.75, 0.03937, 0.7273, 0.07873, 0.75, 0.03937, 0.7727, 0.07873, 0.7273, 0.07873, 0.8864, 0.03937, 0.9091, 0.07873, 0.8636, 0.07873, 0.8864, 0.03937, 0.9318, 0.03937, 0.9091, 0.07873, 0.9318, 0.03937, 0.9545, 0.07873, 0.9091, 0.07873, 0.3182, 0.1575, 0.3409, 0.1181, 0.3636, 0.1575, 0.3182, 0.1575, 0.2955, 0.1181, 0.3409, 0.1181, 0.2955, 0.1181, 0.3182, 0.07873, 0.3409, 0.1181, 0.1591, 0.03937, 0.1818, 0.07873, 0.1364, 0.07873, 0.1591, 0.03937, 0.2045, 0.03937, 0.1818, 0.07873, 0.2045, 0.03937, 0.2273, 0.07873, 0.1818, 0.07873])
me_icosphere.update()

# ---- objects
ob_icosphere = bpy.data.objects.new('Icosphere', me_icosphere)

# ---- transforms, parenting, visibility, modifiers, constraints
ob_icosphere.location = (0.0, 0.0, 0.0)

# ---- collection membership
col_collection.objects.link(ob_icosphere)

# ---- scene / render settings (as saved in the file)
scene.frame_start = 1; scene.frame_end = 250; scene.frame_set(1)
scene.render.engine = 'BLENDER_EEVEE_NEXT'
scene.cycles.sampling_pattern = 'TABULATED_SOBOL'
bpy.context.view_layer.update()

# ---- added for rendering (the .blend has no active camera and no usable light): camera, sun
cam_auto = bpy.data.cameras.new('AutoCamera')
cam_auto.lens = 50.0
cam_auto.sensor_width = 36.0
cam_auto.clip_end = 1000.0
ob_auto_camera = bpy.data.objects.new('AutoCamera', cam_auto)
scene.collection.objects.link(ob_auto_camera)
ob_auto_camera.location = (4.23684, -5.19745, 3.46035)
ob_auto_camera.rotation_euler = (1.09748, -7.21219e-08, 0.694738)
scene.camera = ob_auto_camera
light_auto_sun = bpy.data.lights.new('AutoSun', 'SUN')
light_auto_sun.energy = 3.0
light_auto_sun.angle = 0.0523599
ob_auto_sun = bpy.data.objects.new('AutoSun', light_auto_sun)
scene.collection.objects.link(ob_auto_sun)
ob_auto_sun.rotation_euler = (0.872665, 0.174533, 0.523599)
bpy.context.view_layer.update()
